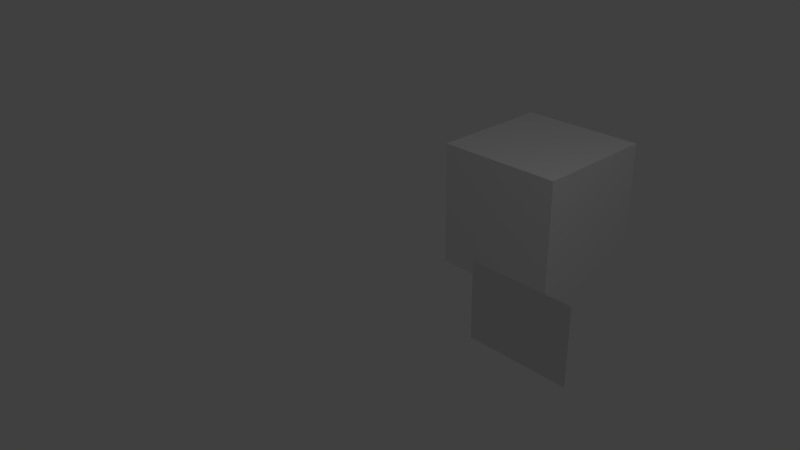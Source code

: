 # Source: skybox.blend  (saved by Blender 2.73.0; exported with 4.5.12 LTS)
import bpy
from mathutils import Matrix  # noqa: F401  (used for matrix-valued properties, if any)

bpy.ops.wm.read_factory_settings(use_empty=True)
scene = bpy.context.scene
scene.name = 'Scene'

# ---- collections
col_collection_1 = bpy.data.collections.new('Collection 1'); scene.collection.children.link(col_collection_1)

# ---- materials (node trees are filled in below, after node groups)
mat_spacebox = bpy.data.materials.new('spacebox')
mat_spacebox.alpha_threshold = 0.0
mat_spacebox.use_transparent_shadow = False
mat_spacebox.roughness = 0.5
mat_material = bpy.data.materials.new('Material')
mat_material.alpha_threshold = 0.0
mat_material.use_transparent_shadow = False
mat_material.roughness = 0.5
mat_material.line_color = (0.0, 0.0, 0.0, 1.0)

# ---- material node trees

# ---- world
world_world = bpy.data.worlds.new('World'); scene.world = world_world
world_world.color = (0.05088, 0.05088, 0.05088)
world_world.use_sun_shadow = False
world_world.sun_shadow_jitter_overblur = 0.0
world_world.cycles.sampling_method = 'MANUAL'
world_world.cycles.sample_map_resolution = 256

# ---- cameras
cam_camera = bpy.data.cameras.new('Camera')
cam_camera.clip_end = 100.0
cam_camera.lens = 35.0
cam_camera.sensor_width = 32.0
cam_camera.sensor_height = 18.0
cam_camera.ortho_scale = 7.314
cam_camera.dof.focus_distance = 0.0
cam_camera.dof.aperture_fstop = 128.0

# ---- lights
light_lamp = bpy.data.lights.new('Lamp', 'POINT')
light_lamp.transmission_factor = 0.0
light_lamp.cutoff_distance = 30.0
light_lamp.energy = 100.0
light_lamp.shadow_buffer_clip_start = 1.001
light_lamp.shadow_soft_size = 0.1
light_lamp.shadow_maximum_resolution = 0.006
light_lamp.use_absolute_resolution = True
light_lamp.cycles.use_multiple_importance_sampling = False

# ---- meshes
me_plane = bpy.data.meshes.new('Plane')
me_plane.from_pydata([(-0.667, -0.5, 0.0), (0.667, -0.5, 0.0), (-0.667, 0.5, 0.0), (0.667, 0.5, 0.0)], [], [(0, 1, 3, 2)])
_uv = me_plane.uv_layers.new(name='UVMap')
_uv.uv.foreach_set('vector', [0.0, 0.0, 1.0, 0.0, 1.0, 1.0, 0.0, 1.0])
me_plane.materials.append(mat_spacebox)
me_plane.use_remesh_preserve_volume = False
me_plane.use_remesh_preserve_attributes = False
me_plane.use_mirror_vertex_groups = False
me_plane.update()
me_cube = bpy.data.meshes.new('Cube')
me_cube.from_pydata([(1.0, 1.0, -1.0), (1.0, -1.0, -1.0), (-1.0, -1.0, -1.0), (-1.0, 1.0, -1.0), (1.0, 1.0, 1.0), (1.0, -1.0, 1.0), (-1.0, -1.0, 1.0), (-1.0, 1.0, 1.0)], [], [(0, 1, 2, 3), (4, 7, 6, 5), (0, 4, 5, 1), (1, 5, 6, 2), (2, 6, 7, 3), (4, 0, 3, 7)])
_uv = me_cube.uv_layers.new(name='UVMap')
_uv.uv.foreach_set('vector', [0.5, 0.001675, 0.4995, 0.334, 0.3124, 0.334, 0.313, 0.0006343, 0.4989, 0.9988, 0.3136, 0.9988, 0.313, 0.6664, 0.5006, 0.6695, 0.6871, 0.334, 0.6871, 0.6664, 0.5006, 0.6695, 0.4995, 0.334, 0.4995, 0.334, 0.5006, 0.6695, 0.313, 0.6664, 0.3124, 0.334, 0.3124, 0.334, 0.313, 0.6664, 0.1253, 0.6664, 0.1271, 0.333, 0.6871, 0.6664, 0.6871, 0.334, 0.8753, 0.333, 0.8748, 0.6675])
me_cube.materials.append(mat_material)
me_cube.use_remesh_preserve_volume = False
me_cube.use_remesh_preserve_attributes = False
me_cube.use_mirror_vertex_groups = False
me_cube.update()

# ---- objects
ob_spacebox = bpy.data.objects.new('spacebox', me_plane)
ob_cube = bpy.data.objects.new('Cube', me_cube)
ob_lamp = bpy.data.objects.new('Lamp', light_lamp)
ob_camera = bpy.data.objects.new('Camera', cam_camera)

# ---- transforms, parenting, visibility, modifiers, constraints
ob_spacebox.location = (2.504, -0.1496, 0.1766)
ob_spacebox.rotation_euler = (1.571, -0.0, 0.0)
ob_spacebox.lineart.crease_threshold = 0.0
ob_cube.location = (-0.02668, 3.401, -0.4184)
ob_cube.lock_rotations_4d = False
ob_cube.empty_display_type = 'ARROWS'
ob_cube.lineart.crease_threshold = 0.0
ob_lamp.location = (4.076, 1.005, 5.904)
ob_lamp.rotation_euler = (0.6503, 0.05522, 1.866)
ob_lamp.lock_rotations_4d = False
ob_lamp.empty_display_type = 'ARROWS'
ob_lamp.color = (0.0, 0.0, 0.0, 0.0)
ob_lamp.lineart.crease_threshold = 0.0
ob_camera.location = (7.481, -6.508, 5.344)
ob_camera.rotation_euler = (1.109, 0.01082, 0.8149)
ob_camera.lock_rotations_4d = False
ob_camera.empty_display_type = 'ARROWS'
ob_camera.color = (0.0, 0.0, 0.0, 0.0)
ob_camera.display_type = 'WIRE'
ob_camera.lineart.crease_threshold = 0.0

# ---- collection membership
col_collection_1.objects.link(ob_spacebox)
col_collection_1.objects.link(ob_cube)
col_collection_1.objects.link(ob_lamp)
col_collection_1.objects.link(ob_camera)

# ---- scene / render settings (as saved in the file)
scene.camera = ob_camera
scene.frame_start = 1; scene.frame_end = 250; scene.frame_set(1)
scene.render.engine = 'BLENDER_EEVEE_NEXT'
scene.render.resolution_percentage = 50
scene.render.dither_intensity = 0.0
scene.cycles.use_denoising = False
scene.cycles.samples = 10
scene.cycles.sampling_pattern = 'TABULATED_SOBOL'
scene.cycles.light_sampling_threshold = 0.0
scene.cycles.use_adaptive_sampling = False
scene.cycles.use_light_tree = False
scene.cycles.blur_glossy = 0.0
scene.cycles.pixel_filter_type = 'GAUSSIAN'
scene.cycles.sample_clamp_indirect = 0.0
scene.view_settings.view_transform = 'Standard'
bpy.context.view_layer.update()
